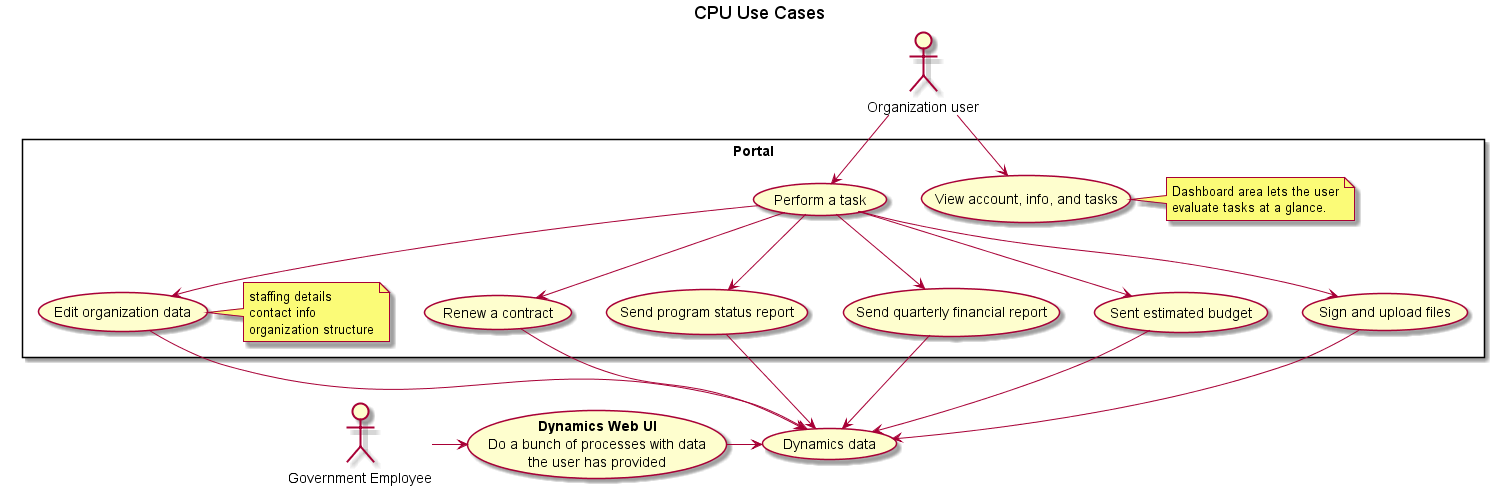

The diagram above was rendered by PlantUML. Its source (embedded in the PNG):
@startuml

title CPU Use Cases 

:Organization user: as User
rectangle Portal {
	User -down-> (View account, info, and tasks)
	User -down-> (Perform a task)
	note right of (View account, info, and tasks) : Dashboard area lets the user\nevaluate tasks at a glance.
	(Perform a task) -down-> (Renew a contract)
	(Perform a task) -down-> (Send program status report)
	(Perform a task) -down-> (Send quarterly financial report)
	(Perform a task) -down-> (Sent estimated budget)
	(Perform a task) -down-> (Sign and upload files)
	(Perform a task) -down-> (Edit organization data)
 	note right of (Edit organization data) : staffing details\ncontact info\norganization structure
}
 (Renew a contract) -down-> (Dynamics data)
 (Send program status report) -down-> (Dynamics data)
 (Send quarterly financial report) -down-> (Dynamics data)
 (Sent estimated budget) -down-> (Dynamics data)
 (Sign and upload files) -down-> (Dynamics data)
 (Edit organization data) -down-> (Dynamics data)

:Government Employee: as GU

GU -right-> (<b>Dynamics Web UI\nDo a bunch of processes with data\nthe user has provided)
(<b>Dynamics Web UI\nDo a bunch of processes with data\nthe user has provided)->(Dynamics data)
@enduml